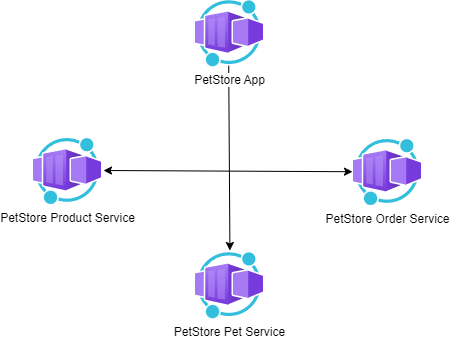

The diagram above was exported from draw.io. Its source (the exported page's mxGraphModel, read from the mxfile embedded in the PNG):
<mxGraphModel dx="956" dy="553" grid="1" gridSize="10" guides="1" tooltips="1" connect="1" arrows="1" fold="1" page="1" pageScale="1" pageWidth="827" pageHeight="1169" math="0" shadow="0">
  <root>
    <mxCell id="0" />
    <mxCell id="1" parent="0" />
    <mxCell id="4" value="" style="endArrow=classic;html=1;rounded=0;entryX=0.522;entryY=-0.019;entryDx=0;entryDy=0;entryPerimeter=0;" edge="1" parent="1">
      <mxGeometry width="50" height="50" relative="1" as="geometry">
        <mxPoint x="305.20783821684245" y="215.22000000000003" as="sourcePoint" />
        <mxPoint x="306.408" y="400.004" as="targetPoint" />
      </mxGeometry>
    </mxCell>
    <mxCell id="5" value="" style="endArrow=classic;startArrow=classic;html=1;rounded=0;" edge="1" parent="1">
      <mxGeometry width="50" height="50" relative="1" as="geometry">
        <mxPoint x="180" y="320" as="sourcePoint" />
        <mxPoint x="429" y="321.22" as="targetPoint" />
      </mxGeometry>
    </mxCell>
    <mxCell id="2" value="PetStore App" style="aspect=fixed;html=1;points=[];align=center;image;fontSize=12;image=img/lib/azure2/other/Worker_Container_App.svg;" parent="1" vertex="1">
      <mxGeometry x="272" y="150.22" width="68" height="66" as="geometry" />
    </mxCell>
    <mxCell id="8" value="PetStore Order Service" style="aspect=fixed;html=1;points=[];align=center;image;fontSize=12;image=img/lib/azure2/other/Worker_Container_App.svg;" vertex="1" parent="1">
      <mxGeometry x="430" y="289" width="68" height="66" as="geometry" />
    </mxCell>
    <mxCell id="9" value="PetStore Product Service" style="aspect=fixed;html=1;points=[];align=center;image;fontSize=12;image=img/lib/azure2/other/Worker_Container_App.svg;" vertex="1" parent="1">
      <mxGeometry x="110" y="288" width="68" height="66" as="geometry" />
    </mxCell>
    <mxCell id="11" value="PetStore Pet Service" style="aspect=fixed;html=1;points=[];align=center;image;fontSize=12;image=img/lib/azure2/other/Worker_Container_App.svg;" vertex="1" parent="1">
      <mxGeometry x="272" y="402.22" width="68" height="66" as="geometry" />
    </mxCell>
  </root>
</mxGraphModel>